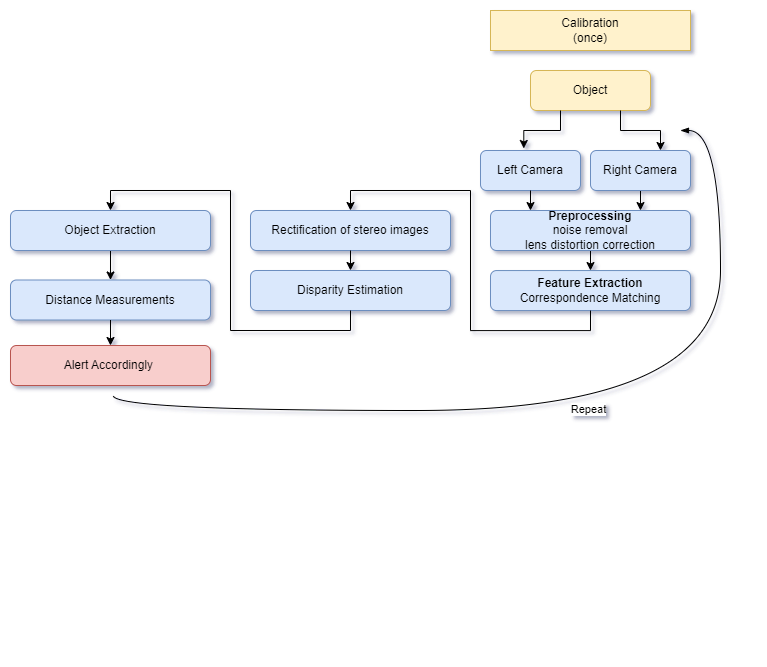

The diagram above was exported from draw.io. Its source (the exported page's mxGraphModel, read from the mxfile embedded in the PNG):
<mxGraphModel dx="794" dy="439" grid="1" gridSize="10" guides="1" tooltips="1" connect="1" arrows="1" fold="1" page="1" pageScale="1" pageWidth="827" pageHeight="1169" math="0" shadow="0">
  <root>
    <mxCell id="WIyWlLk6GJQsqaUBKTNV-0" />
    <mxCell id="WIyWlLk6GJQsqaUBKTNV-1" parent="WIyWlLk6GJQsqaUBKTNV-0" />
    <mxCell id="GElN7ymn1-DNJTVDIUyW-2" value="" style="group;movable=1;resizable=1;rotatable=1;deletable=1;editable=1;locked=0;connectable=1;" parent="WIyWlLk6GJQsqaUBKTNV-1" vertex="1" connectable="0">
      <mxGeometry x="530" y="60" width="270" height="580" as="geometry" />
    </mxCell>
    <mxCell id="WIyWlLk6GJQsqaUBKTNV-3" value="Object" style="rounded=1;whiteSpace=wrap;html=1;fontSize=12;glass=0;strokeWidth=1;shadow=0;fillColor=#fff2cc;strokeColor=#d6b656;" parent="GElN7ymn1-DNJTVDIUyW-2" vertex="1">
      <mxGeometry x="50" width="120" height="40" as="geometry" />
    </mxCell>
    <mxCell id="sly0vRbNAuqwsPDBceq3-3" value="Left Camera" style="rounded=1;whiteSpace=wrap;html=1;fontSize=12;glass=0;strokeWidth=1;shadow=0;fillColor=#dae8fc;strokeColor=#6c8ebf;" parent="GElN7ymn1-DNJTVDIUyW-2" vertex="1">
      <mxGeometry y="80" width="100" height="40" as="geometry" />
    </mxCell>
    <mxCell id="sly0vRbNAuqwsPDBceq3-25" style="edgeStyle=orthogonalEdgeStyle;rounded=0;orthogonalLoop=1;jettySize=auto;html=1;exitX=0.25;exitY=1;exitDx=0;exitDy=0;entryX=0.433;entryY=-0.05;entryDx=0;entryDy=0;entryPerimeter=0;" parent="GElN7ymn1-DNJTVDIUyW-2" source="WIyWlLk6GJQsqaUBKTNV-3" target="sly0vRbNAuqwsPDBceq3-3" edge="1">
      <mxGeometry relative="1" as="geometry" />
    </mxCell>
    <mxCell id="sly0vRbNAuqwsPDBceq3-41" style="edgeStyle=orthogonalEdgeStyle;rounded=0;orthogonalLoop=1;jettySize=auto;html=1;shadow=0;endArrow=blockThin;endFill=1;curved=1;exitX=0.514;exitY=1.25;exitDx=0;exitDy=0;exitPerimeter=0;" parent="GElN7ymn1-DNJTVDIUyW-2" source="sly0vRbNAuqwsPDBceq3-46" edge="1">
      <mxGeometry relative="1" as="geometry">
        <mxPoint x="200" y="60" as="targetPoint" />
        <mxPoint x="-370" y="340" as="sourcePoint" />
        <Array as="points">
          <mxPoint x="-367" y="340" />
          <mxPoint x="240" y="340" />
          <mxPoint x="240" y="60" />
        </Array>
      </mxGeometry>
    </mxCell>
    <mxCell id="sly0vRbNAuqwsPDBceq3-44" value="Repeat" style="edgeLabel;html=1;align=center;verticalAlign=middle;resizable=0;points=[];" parent="sly0vRbNAuqwsPDBceq3-41" vertex="1" connectable="0">
      <mxGeometry x="0.2634" relative="1" as="geometry">
        <mxPoint x="-105" y="-2" as="offset" />
      </mxGeometry>
    </mxCell>
    <mxCell id="sly0vRbNAuqwsPDBceq3-13" value="Disparity Estimation" style="rounded=1;whiteSpace=wrap;html=1;fontSize=12;glass=0;strokeWidth=1;shadow=0;fillColor=#dae8fc;strokeColor=#6c8ebf;" parent="GElN7ymn1-DNJTVDIUyW-2" vertex="1">
      <mxGeometry x="-230" y="200" width="200" height="40" as="geometry" />
    </mxCell>
    <mxCell id="sly0vRbNAuqwsPDBceq3-15" value="&lt;b&gt;Feature Extraction&lt;/b&gt;&lt;br&gt;Correspondence Matching" style="rounded=1;whiteSpace=wrap;html=1;fontSize=12;glass=0;strokeWidth=1;shadow=0;fillColor=#dae8fc;strokeColor=#6c8ebf;" parent="GElN7ymn1-DNJTVDIUyW-2" vertex="1">
      <mxGeometry x="10" y="200.06" width="200" height="40" as="geometry" />
    </mxCell>
    <mxCell id="sly0vRbNAuqwsPDBceq3-35" style="edgeStyle=orthogonalEdgeStyle;rounded=0;orthogonalLoop=1;jettySize=auto;html=1;exitX=0.5;exitY=1;exitDx=0;exitDy=0;entryX=0.2;entryY=0;entryDx=0;entryDy=0;entryPerimeter=0;" parent="GElN7ymn1-DNJTVDIUyW-2" source="sly0vRbNAuqwsPDBceq3-3" edge="1">
      <mxGeometry relative="1" as="geometry">
        <mxPoint x="50" y="140.05999999999995" as="targetPoint" />
      </mxGeometry>
    </mxCell>
    <mxCell id="sly0vRbNAuqwsPDBceq3-19" value="" style="edgeStyle=orthogonalEdgeStyle;rounded=0;orthogonalLoop=1;jettySize=auto;html=1;exitX=0.75;exitY=1;exitDx=0;exitDy=0;" parent="GElN7ymn1-DNJTVDIUyW-2" source="WIyWlLk6GJQsqaUBKTNV-3" target="WIyWlLk6GJQsqaUBKTNV-12" edge="1">
      <mxGeometry relative="1" as="geometry">
        <mxPoint x="170" y="110" as="targetPoint" />
        <mxPoint x="140" y="40" as="sourcePoint" />
        <Array as="points">
          <mxPoint x="140" y="60" />
          <mxPoint x="180" y="60" />
        </Array>
      </mxGeometry>
    </mxCell>
    <mxCell id="sly0vRbNAuqwsPDBceq3-36" style="edgeStyle=orthogonalEdgeStyle;rounded=0;orthogonalLoop=1;jettySize=auto;html=1;exitX=0.5;exitY=1;exitDx=0;exitDy=0;entryX=0.75;entryY=0;entryDx=0;entryDy=0;" parent="GElN7ymn1-DNJTVDIUyW-2" source="WIyWlLk6GJQsqaUBKTNV-12" edge="1">
      <mxGeometry relative="1" as="geometry">
        <mxPoint x="160" y="140.05999999999995" as="targetPoint" />
      </mxGeometry>
    </mxCell>
    <mxCell id="WIyWlLk6GJQsqaUBKTNV-12" value="Right Camera" style="rounded=1;whiteSpace=wrap;html=1;fontSize=12;glass=0;strokeWidth=1;shadow=0;fillColor=#dae8fc;strokeColor=#6c8ebf;" parent="GElN7ymn1-DNJTVDIUyW-2" vertex="1">
      <mxGeometry x="110" y="80" width="100" height="40" as="geometry" />
    </mxCell>
    <mxCell id="QNSB4tExn42Mgnn_zysT-0" style="edgeStyle=orthogonalEdgeStyle;rounded=0;orthogonalLoop=1;jettySize=auto;html=1;exitX=0.5;exitY=1;exitDx=0;exitDy=0;entryX=0.5;entryY=0;entryDx=0;entryDy=0;" edge="1" parent="GElN7ymn1-DNJTVDIUyW-2" source="GElN7ymn1-DNJTVDIUyW-22" target="sly0vRbNAuqwsPDBceq3-15">
      <mxGeometry relative="1" as="geometry" />
    </mxCell>
    <mxCell id="GElN7ymn1-DNJTVDIUyW-22" value="&lt;b&gt;Preprocessing&lt;/b&gt;&lt;br&gt;noise removal&lt;br&gt;lens distortion correction" style="rounded=1;whiteSpace=wrap;html=1;fontSize=12;glass=0;strokeWidth=1;shadow=0;fillColor=#dae8fc;strokeColor=#6c8ebf;" parent="GElN7ymn1-DNJTVDIUyW-2" vertex="1">
      <mxGeometry x="10" y="140" width="200" height="40" as="geometry" />
    </mxCell>
    <mxCell id="sly0vRbNAuqwsPDBceq3-11" value="Distance Measurements" style="rounded=1;whiteSpace=wrap;html=1;fontSize=12;glass=0;strokeWidth=1;shadow=0;fillColor=#dae8fc;strokeColor=#6c8ebf;" parent="WIyWlLk6GJQsqaUBKTNV-1" vertex="1">
      <mxGeometry x="60" y="269.5" width="200" height="40" as="geometry" />
    </mxCell>
    <mxCell id="sly0vRbNAuqwsPDBceq3-45" style="edgeStyle=orthogonalEdgeStyle;curved=1;rounded=0;orthogonalLoop=1;jettySize=auto;html=1;exitX=0.5;exitY=1;exitDx=0;exitDy=0;entryX=0.5;entryY=0;entryDx=0;entryDy=0;" parent="WIyWlLk6GJQsqaUBKTNV-1" source="sly0vRbNAuqwsPDBceq3-12" target="sly0vRbNAuqwsPDBceq3-11" edge="1">
      <mxGeometry relative="1" as="geometry" />
    </mxCell>
    <mxCell id="sly0vRbNAuqwsPDBceq3-12" value="Object Extraction" style="rounded=1;whiteSpace=wrap;html=1;fontSize=12;glass=0;strokeWidth=1;shadow=0;fillColor=#dae8fc;strokeColor=#6c8ebf;" parent="WIyWlLk6GJQsqaUBKTNV-1" vertex="1">
      <mxGeometry x="60" y="200" width="200" height="40" as="geometry" />
    </mxCell>
    <mxCell id="sly0vRbNAuqwsPDBceq3-46" value="Alert Accordingly&amp;nbsp;" style="rounded=1;whiteSpace=wrap;html=1;fontSize=12;glass=0;strokeWidth=1;shadow=0;fillColor=#f8cecc;strokeColor=#b85450;" parent="WIyWlLk6GJQsqaUBKTNV-1" vertex="1">
      <mxGeometry x="60" y="334.99999999999994" width="200" height="40" as="geometry" />
    </mxCell>
    <mxCell id="GElN7ymn1-DNJTVDIUyW-1" style="edgeStyle=orthogonalEdgeStyle;curved=1;rounded=0;orthogonalLoop=1;jettySize=auto;html=1;exitX=0.5;exitY=1;exitDx=0;exitDy=0;entryX=0.5;entryY=0;entryDx=0;entryDy=0;" parent="WIyWlLk6GJQsqaUBKTNV-1" source="sly0vRbNAuqwsPDBceq3-11" target="sly0vRbNAuqwsPDBceq3-46" edge="1">
      <mxGeometry relative="1" as="geometry" />
    </mxCell>
    <mxCell id="sly0vRbNAuqwsPDBceq3-34" style="edgeStyle=orthogonalEdgeStyle;rounded=0;orthogonalLoop=1;jettySize=auto;html=1;exitX=0.5;exitY=1;exitDx=0;exitDy=0;entryX=0.5;entryY=0;entryDx=0;entryDy=0;" parent="WIyWlLk6GJQsqaUBKTNV-1" source="sly0vRbNAuqwsPDBceq3-13" target="sly0vRbNAuqwsPDBceq3-12" edge="1">
      <mxGeometry relative="1" as="geometry" />
    </mxCell>
    <mxCell id="GElN7ymn1-DNJTVDIUyW-3" value="Calibration&lt;br&gt;(once)" style="rounded=0;whiteSpace=wrap;html=1;fontSize=12;glass=0;strokeWidth=1;shadow=0;fillColor=#fff2cc;strokeColor=#d6b656;" parent="WIyWlLk6GJQsqaUBKTNV-1" vertex="1">
      <mxGeometry x="540" width="200" height="40" as="geometry" />
    </mxCell>
    <mxCell id="sly0vRbNAuqwsPDBceq3-14" value="Rectification of stereo images" style="rounded=1;whiteSpace=wrap;html=1;fontSize=12;glass=0;strokeWidth=1;shadow=0;fillColor=#dae8fc;strokeColor=#6c8ebf;" parent="WIyWlLk6GJQsqaUBKTNV-1" vertex="1">
      <mxGeometry x="300" y="200" width="200" height="40" as="geometry" />
    </mxCell>
    <mxCell id="sly0vRbNAuqwsPDBceq3-32" style="edgeStyle=orthogonalEdgeStyle;rounded=0;orthogonalLoop=1;jettySize=auto;html=1;exitX=0.5;exitY=1;exitDx=0;exitDy=0;entryX=0.5;entryY=0;entryDx=0;entryDy=0;" parent="WIyWlLk6GJQsqaUBKTNV-1" source="sly0vRbNAuqwsPDBceq3-15" target="sly0vRbNAuqwsPDBceq3-14" edge="1">
      <mxGeometry relative="1" as="geometry">
        <mxPoint x="400" y="189.99999999999994" as="sourcePoint" />
      </mxGeometry>
    </mxCell>
    <mxCell id="GElN7ymn1-DNJTVDIUyW-25" style="edgeStyle=orthogonalEdgeStyle;curved=1;rounded=0;orthogonalLoop=1;jettySize=auto;html=1;exitX=0.5;exitY=1;exitDx=0;exitDy=0;entryX=0.5;entryY=0;entryDx=0;entryDy=0;" parent="WIyWlLk6GJQsqaUBKTNV-1" source="sly0vRbNAuqwsPDBceq3-14" target="sly0vRbNAuqwsPDBceq3-13" edge="1">
      <mxGeometry relative="1" as="geometry" />
    </mxCell>
  </root>
</mxGraphModel>